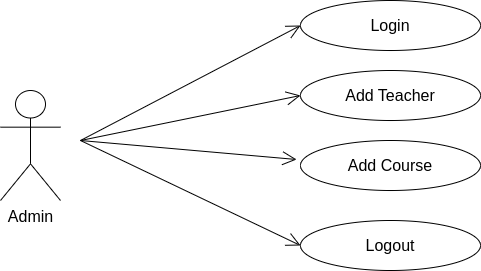

The diagram above was exported from draw.io. Its source (the exported page's mxGraphModel, read from the mxfile embedded in the PNG):
<mxGraphModel dx="1348" dy="761" grid="1" gridSize="10" guides="1" tooltips="1" connect="1" arrows="1" fold="1" page="1" pageScale="1" pageWidth="827" pageHeight="1169" math="0" shadow="0">
  <root>
    <mxCell id="0" />
    <mxCell id="1" parent="0" />
    <mxCell id="k0gqvw76UqxOU9o5WeRG-1" value="&lt;font style=&quot;font-size: 16px;&quot;&gt;Admin&lt;/font&gt;" style="shape=umlActor;verticalLabelPosition=bottom;verticalAlign=top;html=1;outlineConnect=0;" parent="1" vertex="1">
      <mxGeometry x="60" y="470" width="60" height="110" as="geometry" />
    </mxCell>
    <mxCell id="k0gqvw76UqxOU9o5WeRG-3" value="&lt;font style=&quot;font-size: 16px;&quot;&gt;Login&lt;/font&gt;" style="ellipse;whiteSpace=wrap;html=1;" parent="1" vertex="1">
      <mxGeometry x="360" y="380" width="180" height="50" as="geometry" />
    </mxCell>
    <mxCell id="k0gqvw76UqxOU9o5WeRG-4" value="&lt;font style=&quot;font-size: 16px;&quot;&gt;Add Teacher&lt;/font&gt;" style="ellipse;whiteSpace=wrap;html=1;" parent="1" vertex="1">
      <mxGeometry x="360" y="450" width="180" height="50" as="geometry" />
    </mxCell>
    <mxCell id="k0gqvw76UqxOU9o5WeRG-5" value="&lt;font style=&quot;font-size: 16px;&quot;&gt;Add Course&lt;/font&gt;" style="ellipse;whiteSpace=wrap;html=1;" parent="1" vertex="1">
      <mxGeometry x="360" y="520" width="180" height="50" as="geometry" />
    </mxCell>
    <mxCell id="k0gqvw76UqxOU9o5WeRG-6" value="&lt;font style=&quot;font-size: 16px;&quot;&gt;Logout&lt;/font&gt;" style="ellipse;whiteSpace=wrap;html=1;" parent="1" vertex="1">
      <mxGeometry x="360" y="600" width="180" height="50" as="geometry" />
    </mxCell>
    <mxCell id="5wq8XQafXAxZNzwYN2X4-1" value="" style="endArrow=open;endFill=1;endSize=12;html=1;rounded=0;entryX=0;entryY=0.5;entryDx=0;entryDy=0;" edge="1" parent="1" target="k0gqvw76UqxOU9o5WeRG-3">
      <mxGeometry width="160" relative="1" as="geometry">
        <mxPoint x="140" y="520" as="sourcePoint" />
        <mxPoint x="290" y="530" as="targetPoint" />
      </mxGeometry>
    </mxCell>
    <mxCell id="5wq8XQafXAxZNzwYN2X4-2" value="" style="endArrow=open;endFill=1;endSize=12;html=1;rounded=0;entryX=0;entryY=0.5;entryDx=0;entryDy=0;" edge="1" parent="1" target="k0gqvw76UqxOU9o5WeRG-4">
      <mxGeometry width="160" relative="1" as="geometry">
        <mxPoint x="140" y="520" as="sourcePoint" />
        <mxPoint x="370" y="415" as="targetPoint" />
      </mxGeometry>
    </mxCell>
    <mxCell id="5wq8XQafXAxZNzwYN2X4-3" value="" style="endArrow=open;endFill=1;endSize=12;html=1;rounded=0;entryX=-0.022;entryY=0.38;entryDx=0;entryDy=0;entryPerimeter=0;" edge="1" parent="1" target="k0gqvw76UqxOU9o5WeRG-5">
      <mxGeometry width="160" relative="1" as="geometry">
        <mxPoint x="140" y="520" as="sourcePoint" />
        <mxPoint x="370" y="485" as="targetPoint" />
      </mxGeometry>
    </mxCell>
    <mxCell id="5wq8XQafXAxZNzwYN2X4-4" value="" style="endArrow=open;endFill=1;endSize=12;html=1;rounded=0;entryX=0;entryY=0.5;entryDx=0;entryDy=0;" edge="1" parent="1" target="k0gqvw76UqxOU9o5WeRG-6">
      <mxGeometry width="160" relative="1" as="geometry">
        <mxPoint x="140" y="520" as="sourcePoint" />
        <mxPoint x="366" y="549" as="targetPoint" />
      </mxGeometry>
    </mxCell>
  </root>
</mxGraphModel>